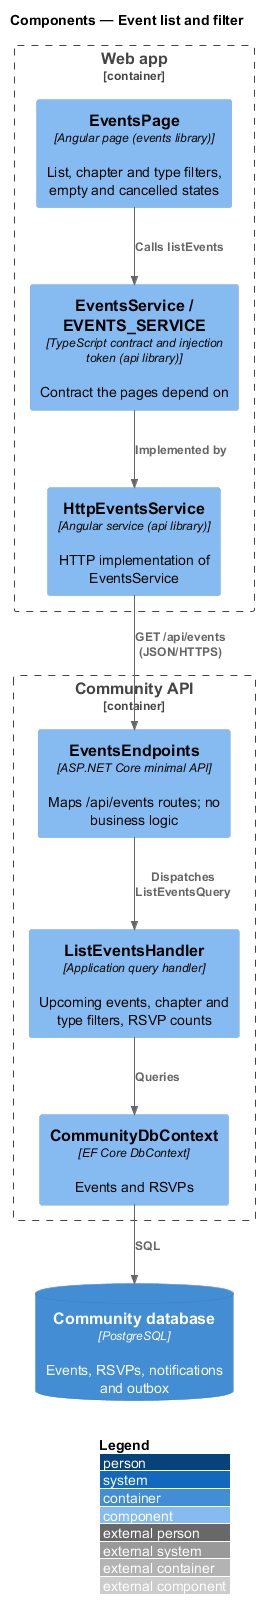

The diagram above was rendered by PlantUML. Its source (embedded in the PNG):
@startuml
!include <C4/C4_Component>
LAYOUT_WITH_LEGEND()
title Components — Event list and filter

Container_Boundary(spa, "Web app") {
  Component(page, "EventsPage", "Angular page (events library)", "List, chapter and type filters, empty and cancelled states")
  Component(svc, "EventsService / EVENTS_SERVICE", "TypeScript contract and injection token (api library)", "Contract the pages depend on")
  Component(http, "HttpEventsService", "Angular service (api library)", "HTTP implementation of EventsService")
}
Container_Boundary(api, "Community API") {
  Component(ep, "EventsEndpoints", "ASP.NET Core minimal API", "Maps /api/events routes; no business logic")
  Component(h, "ListEventsHandler", "Application query handler", "Upcoming events, chapter and type filters, RSVP counts")
  Component(ctx, "CommunityDbContext", "EF Core DbContext", "Events and RSVPs")
}
ContainerDb(db, "Community database", "PostgreSQL", "Events, RSVPs, notifications and outbox")
Rel(page, svc, "Calls listEvents")
Rel(svc, http, "Implemented by")
Rel(http, ep, "GET /api/events (JSON/HTTPS)")
Rel(ep, h, "Dispatches ListEventsQuery")
Rel(h, ctx, "Queries")
Rel(ctx, db, "SQL")
@enduml